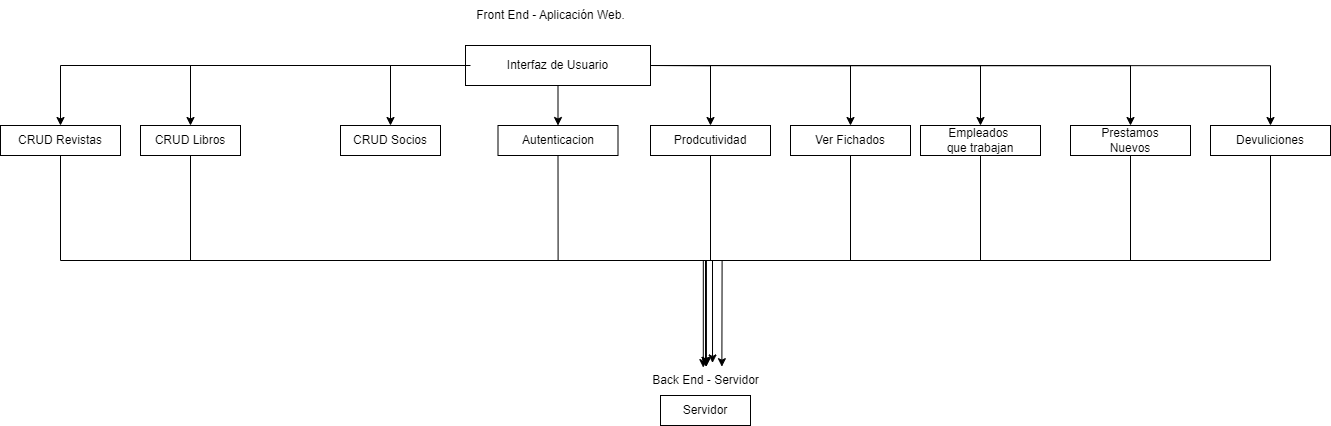

The diagram above was exported from draw.io. Its source (the exported page's mxGraphModel, read from the mxfile embedded in the PNG):
<mxGraphModel dx="2324" dy="1672" grid="1" gridSize="10" guides="1" tooltips="1" connect="1" arrows="1" fold="1" page="1" pageScale="1" pageWidth="1169" pageHeight="1654" math="0" shadow="0">
  <root>
    <mxCell id="0" />
    <mxCell id="1" parent="0" />
    <mxCell id="M0NwUy58zxVdxpy5NX2L-1" value="Front End - Aplicación Web." style="text;html=1;align=center;verticalAlign=middle;resizable=0;points=[];autosize=1;strokeColor=none;fillColor=none;" vertex="1" parent="1">
      <mxGeometry x="615" y="410" width="170" height="30" as="geometry" />
    </mxCell>
    <mxCell id="M0NwUy58zxVdxpy5NX2L-6" value="" style="edgeStyle=orthogonalEdgeStyle;rounded=0;orthogonalLoop=1;jettySize=auto;html=1;" edge="1" parent="1" source="M0NwUy58zxVdxpy5NX2L-2" target="M0NwUy58zxVdxpy5NX2L-3">
      <mxGeometry relative="1" as="geometry" />
    </mxCell>
    <mxCell id="M0NwUy58zxVdxpy5NX2L-2" value="Interfaz de Usuario" style="whiteSpace=wrap;html=1;" vertex="1" parent="1">
      <mxGeometry x="615" y="455" width="185" height="40" as="geometry" />
    </mxCell>
    <mxCell id="M0NwUy58zxVdxpy5NX2L-3" value="Autenticacion" style="whiteSpace=wrap;html=1;" vertex="1" parent="1">
      <mxGeometry x="647.5" y="535" width="120" height="30" as="geometry" />
    </mxCell>
    <mxCell id="M0NwUy58zxVdxpy5NX2L-4" value="Servidor" style="whiteSpace=wrap;html=1;" vertex="1" parent="1">
      <mxGeometry x="810" y="805" width="90" height="30" as="geometry" />
    </mxCell>
    <mxCell id="M0NwUy58zxVdxpy5NX2L-5" value="Back End - Servidor" style="text;html=1;align=center;verticalAlign=middle;resizable=0;points=[];autosize=1;strokeColor=none;fillColor=none;" vertex="1" parent="1">
      <mxGeometry x="790" y="775" width="130" height="30" as="geometry" />
    </mxCell>
    <mxCell id="M0NwUy58zxVdxpy5NX2L-8" value="Prodcutividad" style="whiteSpace=wrap;html=1;" vertex="1" parent="1">
      <mxGeometry x="800" y="535" width="120" height="30" as="geometry" />
    </mxCell>
    <mxCell id="M0NwUy58zxVdxpy5NX2L-9" value="" style="edgeStyle=orthogonalEdgeStyle;orthogonalLoop=1;jettySize=auto;html=1;rounded=0;exitX=0.5;exitY=1;exitDx=0;exitDy=0;" edge="1" parent="1" source="M0NwUy58zxVdxpy5NX2L-3" target="M0NwUy58zxVdxpy5NX2L-5">
      <mxGeometry width="100" relative="1" as="geometry">
        <mxPoint x="640" y="685" as="sourcePoint" />
        <mxPoint x="740" y="685" as="targetPoint" />
      </mxGeometry>
    </mxCell>
    <mxCell id="M0NwUy58zxVdxpy5NX2L-10" value="" style="edgeStyle=orthogonalEdgeStyle;orthogonalLoop=1;jettySize=auto;html=1;rounded=0;exitX=0.5;exitY=1;exitDx=0;exitDy=0;" edge="1" parent="1" source="M0NwUy58zxVdxpy5NX2L-8" target="M0NwUy58zxVdxpy5NX2L-5">
      <mxGeometry width="100" relative="1" as="geometry">
        <mxPoint x="850" y="655" as="sourcePoint" />
        <mxPoint x="950" y="655" as="targetPoint" />
      </mxGeometry>
    </mxCell>
    <mxCell id="M0NwUy58zxVdxpy5NX2L-11" value="Ver Fichados" style="whiteSpace=wrap;html=1;" vertex="1" parent="1">
      <mxGeometry x="940" y="535" width="120" height="30" as="geometry" />
    </mxCell>
    <mxCell id="M0NwUy58zxVdxpy5NX2L-13" value="Empleados&amp;nbsp;&lt;br&gt;que trabajan" style="whiteSpace=wrap;html=1;" vertex="1" parent="1">
      <mxGeometry x="1070" y="535" width="120" height="30" as="geometry" />
    </mxCell>
    <mxCell id="M0NwUy58zxVdxpy5NX2L-14" value="" style="edgeStyle=orthogonalEdgeStyle;orthogonalLoop=1;jettySize=auto;html=1;rounded=0;exitX=1;exitY=0.5;exitDx=0;exitDy=0;entryX=0.5;entryY=0;entryDx=0;entryDy=0;" edge="1" parent="1" source="M0NwUy58zxVdxpy5NX2L-2" target="M0NwUy58zxVdxpy5NX2L-8">
      <mxGeometry width="100" relative="1" as="geometry">
        <mxPoint x="810" y="495" as="sourcePoint" />
        <mxPoint x="910" y="495" as="targetPoint" />
      </mxGeometry>
    </mxCell>
    <mxCell id="M0NwUy58zxVdxpy5NX2L-15" value="" style="edgeStyle=orthogonalEdgeStyle;orthogonalLoop=1;jettySize=auto;html=1;rounded=0;exitX=1;exitY=0.5;exitDx=0;exitDy=0;entryX=0.5;entryY=0;entryDx=0;entryDy=0;" edge="1" parent="1" source="M0NwUy58zxVdxpy5NX2L-2" target="M0NwUy58zxVdxpy5NX2L-11">
      <mxGeometry width="100" relative="1" as="geometry">
        <mxPoint x="890" y="485" as="sourcePoint" />
        <mxPoint x="990" y="485" as="targetPoint" />
      </mxGeometry>
    </mxCell>
    <mxCell id="M0NwUy58zxVdxpy5NX2L-16" value="" style="edgeStyle=orthogonalEdgeStyle;orthogonalLoop=1;jettySize=auto;html=1;rounded=0;exitX=1;exitY=0.5;exitDx=0;exitDy=0;entryX=0.5;entryY=0;entryDx=0;entryDy=0;" edge="1" parent="1" source="M0NwUy58zxVdxpy5NX2L-2" target="M0NwUy58zxVdxpy5NX2L-13">
      <mxGeometry width="100" relative="1" as="geometry">
        <mxPoint x="1040" y="475" as="sourcePoint" />
        <mxPoint x="1140" y="475" as="targetPoint" />
      </mxGeometry>
    </mxCell>
    <mxCell id="M0NwUy58zxVdxpy5NX2L-19" value="Prestamos&lt;br&gt;Nuevos" style="whiteSpace=wrap;html=1;" vertex="1" parent="1">
      <mxGeometry x="1220" y="535" width="120" height="30" as="geometry" />
    </mxCell>
    <mxCell id="M0NwUy58zxVdxpy5NX2L-20" value="Devuliciones" style="whiteSpace=wrap;html=1;" vertex="1" parent="1">
      <mxGeometry x="1360" y="535" width="120" height="30" as="geometry" />
    </mxCell>
    <mxCell id="M0NwUy58zxVdxpy5NX2L-22" value="CRUD Socios" style="whiteSpace=wrap;html=1;" vertex="1" parent="1">
      <mxGeometry x="490" y="535" width="100" height="30" as="geometry" />
    </mxCell>
    <mxCell id="M0NwUy58zxVdxpy5NX2L-23" value="CRUD Libros" style="whiteSpace=wrap;html=1;" vertex="1" parent="1">
      <mxGeometry x="290" y="535" width="100" height="30" as="geometry" />
    </mxCell>
    <mxCell id="M0NwUy58zxVdxpy5NX2L-24" value="CRUD Revistas" style="whiteSpace=wrap;html=1;" vertex="1" parent="1">
      <mxGeometry x="150" y="535" width="120" height="30" as="geometry" />
    </mxCell>
    <mxCell id="M0NwUy58zxVdxpy5NX2L-25" value="" style="edgeStyle=none;orthogonalLoop=1;jettySize=auto;html=1;rounded=0;exitX=0;exitY=0.5;exitDx=0;exitDy=0;entryX=0.5;entryY=0;entryDx=0;entryDy=0;" edge="1" parent="1" source="M0NwUy58zxVdxpy5NX2L-2" target="M0NwUy58zxVdxpy5NX2L-22">
      <mxGeometry width="100" relative="1" as="geometry">
        <mxPoint x="370" y="685" as="sourcePoint" />
        <mxPoint x="470" y="685" as="targetPoint" />
        <Array as="points">
          <mxPoint x="540" y="475" />
        </Array>
      </mxGeometry>
    </mxCell>
    <mxCell id="M0NwUy58zxVdxpy5NX2L-26" value="" style="edgeStyle=none;orthogonalLoop=1;jettySize=auto;html=1;rounded=0;exitX=0;exitY=0.5;exitDx=0;exitDy=0;entryX=0.5;entryY=0;entryDx=0;entryDy=0;" edge="1" parent="1" source="M0NwUy58zxVdxpy5NX2L-2" target="M0NwUy58zxVdxpy5NX2L-23">
      <mxGeometry width="100" relative="1" as="geometry">
        <mxPoint x="280" y="455" as="sourcePoint" />
        <mxPoint x="380" y="455" as="targetPoint" />
        <Array as="points">
          <mxPoint x="340" y="475" />
        </Array>
      </mxGeometry>
    </mxCell>
    <mxCell id="M0NwUy58zxVdxpy5NX2L-27" value="" style="edgeStyle=none;orthogonalLoop=1;jettySize=auto;html=1;rounded=0;entryX=0.5;entryY=0;entryDx=0;entryDy=0;" edge="1" parent="1" target="M0NwUy58zxVdxpy5NX2L-24">
      <mxGeometry width="100" relative="1" as="geometry">
        <mxPoint x="620" y="475" as="sourcePoint" />
        <mxPoint x="400" y="655" as="targetPoint" />
        <Array as="points">
          <mxPoint x="210" y="475" />
        </Array>
      </mxGeometry>
    </mxCell>
    <mxCell id="M0NwUy58zxVdxpy5NX2L-28" value="" style="edgeStyle=orthogonalEdgeStyle;orthogonalLoop=1;jettySize=auto;html=1;rounded=0;exitX=0.5;exitY=1;exitDx=0;exitDy=0;entryX=0.554;entryY=-0.085;entryDx=0;entryDy=0;entryPerimeter=0;" edge="1" parent="1" source="M0NwUy58zxVdxpy5NX2L-24" target="M0NwUy58zxVdxpy5NX2L-5">
      <mxGeometry width="100" relative="1" as="geometry">
        <mxPoint x="230" y="705" as="sourcePoint" />
        <mxPoint x="330" y="705" as="targetPoint" />
      </mxGeometry>
    </mxCell>
    <mxCell id="M0NwUy58zxVdxpy5NX2L-29" value="" style="edgeStyle=orthogonalEdgeStyle;orthogonalLoop=1;jettySize=auto;html=1;rounded=0;exitX=0.5;exitY=1;exitDx=0;exitDy=0;entryX=0.626;entryY=0.039;entryDx=0;entryDy=0;entryPerimeter=0;" edge="1" parent="1" source="M0NwUy58zxVdxpy5NX2L-23" target="M0NwUy58zxVdxpy5NX2L-5">
      <mxGeometry width="100" relative="1" as="geometry">
        <mxPoint x="380" y="595" as="sourcePoint" />
        <mxPoint x="480" y="595" as="targetPoint" />
      </mxGeometry>
    </mxCell>
    <mxCell id="M0NwUy58zxVdxpy5NX2L-30" value="" style="endArrow=classic;html=1;rounded=0;exitX=0.5;exitY=1;exitDx=0;exitDy=0;entryX=0.505;entryY=0.039;entryDx=0;entryDy=0;entryPerimeter=0;edgeStyle=orthogonalEdgeStyle;" edge="1" parent="1" source="M0NwUy58zxVdxpy5NX2L-11" target="M0NwUy58zxVdxpy5NX2L-5">
      <mxGeometry width="50" height="50" relative="1" as="geometry">
        <mxPoint x="800" y="645" as="sourcePoint" />
        <mxPoint x="850" y="595" as="targetPoint" />
      </mxGeometry>
    </mxCell>
    <mxCell id="M0NwUy58zxVdxpy5NX2L-32" value="" style="edgeStyle=orthogonalEdgeStyle;orthogonalLoop=1;jettySize=auto;html=1;rounded=0;exitX=0.5;exitY=1;exitDx=0;exitDy=0;entryX=0.505;entryY=0.039;entryDx=0;entryDy=0;entryPerimeter=0;" edge="1" parent="1" source="M0NwUy58zxVdxpy5NX2L-13" target="M0NwUy58zxVdxpy5NX2L-5">
      <mxGeometry width="100" relative="1" as="geometry">
        <mxPoint x="990" y="835" as="sourcePoint" />
        <mxPoint x="1090" y="835" as="targetPoint" />
      </mxGeometry>
    </mxCell>
    <mxCell id="M0NwUy58zxVdxpy5NX2L-33" value="" style="edgeStyle=orthogonalEdgeStyle;orthogonalLoop=1;jettySize=auto;html=1;rounded=0;exitX=0.5;exitY=1;exitDx=0;exitDy=0;" edge="1" parent="1" source="M0NwUy58zxVdxpy5NX2L-19" target="M0NwUy58zxVdxpy5NX2L-5">
      <mxGeometry width="100" relative="1" as="geometry">
        <mxPoint x="1120" y="725" as="sourcePoint" />
        <mxPoint x="1220" y="725" as="targetPoint" />
      </mxGeometry>
    </mxCell>
    <mxCell id="M0NwUy58zxVdxpy5NX2L-34" value="" style="edgeStyle=orthogonalEdgeStyle;orthogonalLoop=1;jettySize=auto;html=1;rounded=0;exitX=0.5;exitY=1;exitDx=0;exitDy=0;entryX=0.483;entryY=0.07;entryDx=0;entryDy=0;entryPerimeter=0;" edge="1" parent="1" source="M0NwUy58zxVdxpy5NX2L-20" target="M0NwUy58zxVdxpy5NX2L-5">
      <mxGeometry width="100" relative="1" as="geometry">
        <mxPoint x="1280" y="735" as="sourcePoint" />
        <mxPoint x="1380" y="735" as="targetPoint" />
      </mxGeometry>
    </mxCell>
    <mxCell id="M0NwUy58zxVdxpy5NX2L-35" value="" style="edgeStyle=orthogonalEdgeStyle;orthogonalLoop=1;jettySize=auto;html=1;rounded=0;entryX=0.5;entryY=0;entryDx=0;entryDy=0;exitX=1;exitY=0.5;exitDx=0;exitDy=0;" edge="1" parent="1" source="M0NwUy58zxVdxpy5NX2L-2" target="M0NwUy58zxVdxpy5NX2L-19">
      <mxGeometry width="100" relative="1" as="geometry">
        <mxPoint x="1190" y="475" as="sourcePoint" />
        <mxPoint x="1290" y="475" as="targetPoint" />
      </mxGeometry>
    </mxCell>
    <mxCell id="M0NwUy58zxVdxpy5NX2L-36" value="" style="edgeStyle=orthogonalEdgeStyle;orthogonalLoop=1;jettySize=auto;html=1;rounded=0;exitX=1;exitY=0.5;exitDx=0;exitDy=0;entryX=0.5;entryY=0;entryDx=0;entryDy=0;" edge="1" parent="1" source="M0NwUy58zxVdxpy5NX2L-2" target="M0NwUy58zxVdxpy5NX2L-20">
      <mxGeometry width="100" relative="1" as="geometry">
        <mxPoint x="1280" y="465" as="sourcePoint" />
        <mxPoint x="1380" y="465" as="targetPoint" />
      </mxGeometry>
    </mxCell>
  </root>
</mxGraphModel>